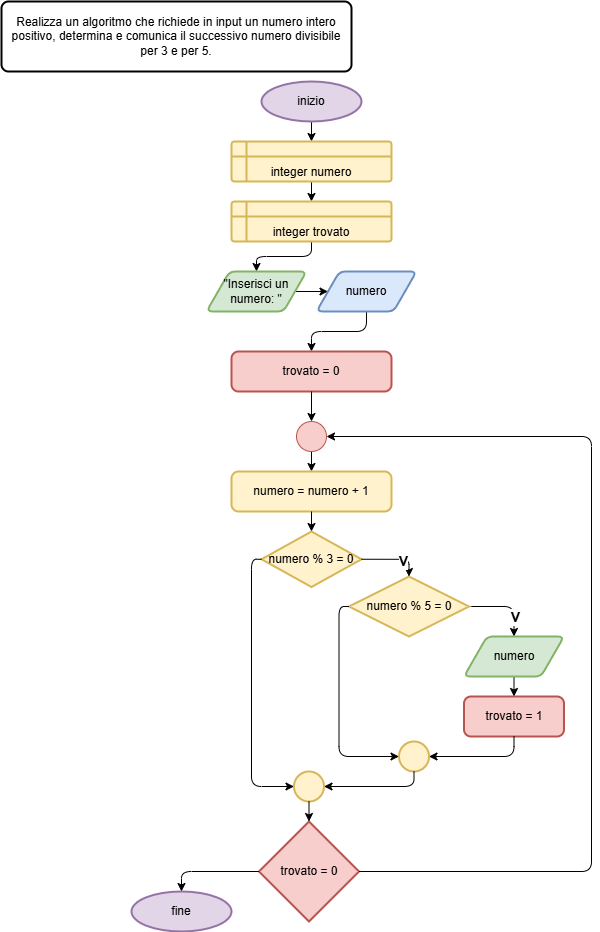

The diagram above was exported from draw.io. Its source (the exported page's mxGraphModel, read from the mxfile embedded in the PNG):
<mxGraphModel dx="1026" dy="533" grid="1" gridSize="10" guides="1" tooltips="1" connect="1" arrows="1" fold="1" page="1" pageScale="1" pageWidth="827" pageHeight="1169" math="0" shadow="0">
  <root>
    <mxCell id="0" />
    <mxCell id="1" parent="0" />
    <mxCell id="2" value="Realizza un algoritmo che richiede in input un numero intero positivo, determina e comunica il successivo numero divisibile per 3 e per 5." style="rounded=1;whiteSpace=wrap;html=1;absoluteArcSize=1;arcSize=14;strokeWidth=2;" vertex="1" parent="1">
      <mxGeometry x="10" y="10" width="350" height="70" as="geometry" />
    </mxCell>
    <mxCell id="6" style="edgeStyle=none;html=1;exitX=0.5;exitY=1;exitDx=0;exitDy=0;exitPerimeter=0;entryX=0.5;entryY=0;entryDx=0;entryDy=0;" edge="1" parent="1" source="3" target="4">
      <mxGeometry relative="1" as="geometry" />
    </mxCell>
    <mxCell id="3" value="inizio" style="strokeWidth=2;html=1;shape=mxgraph.flowchart.start_1;whiteSpace=wrap;fillColor=#e1d5e7;strokeColor=#9673a6;" vertex="1" parent="1">
      <mxGeometry x="270" y="90" width="100" height="40" as="geometry" />
    </mxCell>
    <mxCell id="7" style="edgeStyle=none;html=1;exitX=0.5;exitY=1;exitDx=0;exitDy=0;entryX=0.5;entryY=0;entryDx=0;entryDy=0;" edge="1" parent="1" source="4" target="5">
      <mxGeometry relative="1" as="geometry" />
    </mxCell>
    <mxCell id="4" value="integer numero" style="shape=internalStorage;whiteSpace=wrap;html=1;dx=15;dy=15;rounded=1;arcSize=8;strokeWidth=2;verticalAlign=bottom;fillColor=#fff2cc;strokeColor=#d6b656;" vertex="1" parent="1">
      <mxGeometry x="240" y="150" width="160" height="40" as="geometry" />
    </mxCell>
    <mxCell id="11" style="edgeStyle=orthogonalEdgeStyle;html=1;exitX=0.5;exitY=1;exitDx=0;exitDy=0;entryX=0.5;entryY=0;entryDx=0;entryDy=0;" edge="1" parent="1" source="5" target="9">
      <mxGeometry relative="1" as="geometry" />
    </mxCell>
    <mxCell id="5" value="integer trovato" style="shape=internalStorage;whiteSpace=wrap;html=1;dx=15;dy=15;rounded=1;arcSize=8;strokeWidth=2;verticalAlign=bottom;fillColor=#fff2cc;strokeColor=#d6b656;" vertex="1" parent="1">
      <mxGeometry x="240" y="210" width="160" height="40" as="geometry" />
    </mxCell>
    <mxCell id="12" style="edgeStyle=none;html=1;exitX=1;exitY=0.5;exitDx=0;exitDy=0;entryX=0;entryY=0.5;entryDx=0;entryDy=0;" edge="1" parent="1" source="9" target="10">
      <mxGeometry relative="1" as="geometry" />
    </mxCell>
    <mxCell id="9" value="&quot;Inserisci un numero: &quot;" style="shape=parallelogram;html=1;strokeWidth=2;perimeter=parallelogramPerimeter;whiteSpace=wrap;rounded=1;arcSize=12;size=0.23;fillColor=#d5e8d4;strokeColor=#82b366;" vertex="1" parent="1">
      <mxGeometry x="215" y="280" width="100" height="40" as="geometry" />
    </mxCell>
    <mxCell id="14" style="edgeStyle=orthogonalEdgeStyle;html=1;exitX=0.5;exitY=1;exitDx=0;exitDy=0;entryX=0.5;entryY=0;entryDx=0;entryDy=0;" edge="1" parent="1" source="10" target="13">
      <mxGeometry relative="1" as="geometry" />
    </mxCell>
    <mxCell id="10" value="numero" style="shape=parallelogram;html=1;strokeWidth=2;perimeter=parallelogramPerimeter;whiteSpace=wrap;rounded=1;arcSize=12;size=0.23;fillColor=#dae8fc;strokeColor=#6c8ebf;" vertex="1" parent="1">
      <mxGeometry x="325" y="280" width="100" height="40" as="geometry" />
    </mxCell>
    <mxCell id="13" value="trovato = 0" style="rounded=1;whiteSpace=wrap;html=1;absoluteArcSize=1;arcSize=14;strokeWidth=2;fillColor=#f8cecc;strokeColor=#b85450;" vertex="1" parent="1">
      <mxGeometry x="240" y="360" width="160" height="40" as="geometry" />
    </mxCell>
    <mxCell id="18" style="edgeStyle=none;html=1;exitX=0.5;exitY=1;exitDx=0;exitDy=0;exitPerimeter=0;entryX=0.5;entryY=0;entryDx=0;entryDy=0;" edge="1" parent="1" source="15" target="17">
      <mxGeometry relative="1" as="geometry" />
    </mxCell>
    <mxCell id="15" value="" style="verticalLabelPosition=bottom;verticalAlign=top;html=1;shape=mxgraph.flowchart.on-page_reference;fillColor=#f8cecc;strokeColor=#b85450;" vertex="1" parent="1">
      <mxGeometry x="305" y="430" width="30" height="30" as="geometry" />
    </mxCell>
    <mxCell id="16" style="edgeStyle=none;html=1;exitX=0.5;exitY=1;exitDx=0;exitDy=0;entryX=0.5;entryY=0;entryDx=0;entryDy=0;entryPerimeter=0;" edge="1" parent="1" source="13" target="15">
      <mxGeometry relative="1" as="geometry" />
    </mxCell>
    <mxCell id="17" value="numero = numero + 1" style="rounded=1;whiteSpace=wrap;html=1;absoluteArcSize=1;arcSize=14;strokeWidth=2;fillColor=#fff2cc;strokeColor=#d6b656;" vertex="1" parent="1">
      <mxGeometry x="240" y="480" width="160" height="40" as="geometry" />
    </mxCell>
    <mxCell id="19" value="numero % 3 = 0" style="strokeWidth=2;html=1;shape=mxgraph.flowchart.decision;whiteSpace=wrap;fillColor=#fff2cc;strokeColor=#d6b656;" vertex="1" parent="1">
      <mxGeometry x="270" y="540" width="100" height="55.5" as="geometry" />
    </mxCell>
    <mxCell id="20" style="edgeStyle=none;html=1;exitX=0.5;exitY=1;exitDx=0;exitDy=0;entryX=0.5;entryY=0;entryDx=0;entryDy=0;entryPerimeter=0;" edge="1" parent="1" source="17" target="19">
      <mxGeometry relative="1" as="geometry" />
    </mxCell>
    <mxCell id="25" style="edgeStyle=orthogonalEdgeStyle;html=1;exitX=1;exitY=0.5;exitDx=0;exitDy=0;exitPerimeter=0;entryX=0.5;entryY=0;entryDx=0;entryDy=0;" edge="1" parent="1" source="21" target="24">
      <mxGeometry relative="1" as="geometry" />
    </mxCell>
    <mxCell id="29" value="&lt;b&gt;&lt;font style=&quot;font-size: 14px;&quot;&gt;V&lt;/font&gt;&lt;/b&gt;" style="edgeLabel;html=1;align=center;verticalAlign=middle;resizable=0;points=[];" vertex="1" connectable="0" parent="25">
      <mxGeometry x="0.4683" y="1" relative="1" as="geometry">
        <mxPoint as="offset" />
      </mxGeometry>
    </mxCell>
    <mxCell id="21" value="numero % 5 = 0" style="strokeWidth=2;html=1;shape=mxgraph.flowchart.decision;whiteSpace=wrap;fillColor=#fff2cc;strokeColor=#d6b656;" vertex="1" parent="1">
      <mxGeometry x="357.5" y="585" width="120" height="60" as="geometry" />
    </mxCell>
    <mxCell id="22" style="edgeStyle=orthogonalEdgeStyle;html=1;exitX=1;exitY=0.5;exitDx=0;exitDy=0;exitPerimeter=0;entryX=0.5;entryY=0;entryDx=0;entryDy=0;entryPerimeter=0;" edge="1" parent="1" source="19" target="21">
      <mxGeometry relative="1" as="geometry" />
    </mxCell>
    <mxCell id="23" value="&lt;b&gt;&lt;font style=&quot;font-size: 14px;&quot;&gt;V&lt;/font&gt;&lt;/b&gt;" style="edgeLabel;html=1;align=center;verticalAlign=middle;resizable=0;points=[];" vertex="1" connectable="0" parent="22">
      <mxGeometry x="0.2851" y="-2" relative="1" as="geometry">
        <mxPoint as="offset" />
      </mxGeometry>
    </mxCell>
    <mxCell id="35" style="edgeStyle=none;html=1;exitX=0.5;exitY=1;exitDx=0;exitDy=0;entryX=0.5;entryY=0;entryDx=0;entryDy=0;" edge="1" parent="1" source="24" target="34">
      <mxGeometry relative="1" as="geometry" />
    </mxCell>
    <mxCell id="24" value="numero" style="shape=parallelogram;html=1;strokeWidth=2;perimeter=parallelogramPerimeter;whiteSpace=wrap;rounded=1;arcSize=12;size=0.23;fillColor=#d5e8d4;strokeColor=#82b366;" vertex="1" parent="1">
      <mxGeometry x="472.5" y="645" width="100" height="40" as="geometry" />
    </mxCell>
    <mxCell id="26" value="" style="strokeWidth=2;html=1;shape=mxgraph.flowchart.start_2;whiteSpace=wrap;fillColor=#fff2cc;strokeColor=#d6b656;" vertex="1" parent="1">
      <mxGeometry x="407.5" y="750" width="30" height="30" as="geometry" />
    </mxCell>
    <mxCell id="28" style="edgeStyle=orthogonalEdgeStyle;html=1;exitX=0;exitY=0.5;exitDx=0;exitDy=0;exitPerimeter=0;entryX=0;entryY=0.5;entryDx=0;entryDy=0;entryPerimeter=0;" edge="1" parent="1" source="21" target="26">
      <mxGeometry relative="1" as="geometry" />
    </mxCell>
    <mxCell id="30" value="" style="strokeWidth=2;html=1;shape=mxgraph.flowchart.start_2;whiteSpace=wrap;fillColor=#fff2cc;strokeColor=#d6b656;" vertex="1" parent="1">
      <mxGeometry x="302.5" y="780" width="30" height="30" as="geometry" />
    </mxCell>
    <mxCell id="31" style="edgeStyle=orthogonalEdgeStyle;html=1;exitX=0.5;exitY=1;exitDx=0;exitDy=0;exitPerimeter=0;entryX=1;entryY=0.5;entryDx=0;entryDy=0;entryPerimeter=0;" edge="1" parent="1" source="26" target="30">
      <mxGeometry relative="1" as="geometry">
        <mxPoint x="407.5" y="790" as="sourcePoint" />
      </mxGeometry>
    </mxCell>
    <mxCell id="32" style="edgeStyle=orthogonalEdgeStyle;html=1;exitX=0;exitY=0.5;exitDx=0;exitDy=0;exitPerimeter=0;entryX=0;entryY=0.5;entryDx=0;entryDy=0;entryPerimeter=0;" edge="1" parent="1" source="19" target="30">
      <mxGeometry relative="1" as="geometry" />
    </mxCell>
    <mxCell id="33" value="trovato = 0" style="strokeWidth=2;html=1;shape=mxgraph.flowchart.decision;whiteSpace=wrap;fillColor=#f8cecc;strokeColor=#b85450;" vertex="1" parent="1">
      <mxGeometry x="267.5" y="830" width="100" height="100" as="geometry" />
    </mxCell>
    <mxCell id="34" value="trovato = 1" style="rounded=1;whiteSpace=wrap;html=1;absoluteArcSize=1;arcSize=14;strokeWidth=2;fillColor=#f8cecc;strokeColor=#b85450;" vertex="1" parent="1">
      <mxGeometry x="472.5" y="705" width="100" height="40" as="geometry" />
    </mxCell>
    <mxCell id="36" style="edgeStyle=orthogonalEdgeStyle;html=1;exitX=0.5;exitY=1;exitDx=0;exitDy=0;entryX=1;entryY=0.5;entryDx=0;entryDy=0;entryPerimeter=0;" edge="1" parent="1" source="34" target="26">
      <mxGeometry relative="1" as="geometry" />
    </mxCell>
    <mxCell id="37" style="edgeStyle=none;html=1;exitX=0.5;exitY=1;exitDx=0;exitDy=0;exitPerimeter=0;entryX=0.5;entryY=0;entryDx=0;entryDy=0;entryPerimeter=0;" edge="1" parent="1" source="30" target="33">
      <mxGeometry relative="1" as="geometry" />
    </mxCell>
    <mxCell id="38" style="edgeStyle=orthogonalEdgeStyle;html=1;exitX=1;exitY=0.5;exitDx=0;exitDy=0;exitPerimeter=0;entryX=1;entryY=0.5;entryDx=0;entryDy=0;entryPerimeter=0;" edge="1" parent="1" source="33" target="15">
      <mxGeometry relative="1" as="geometry">
        <Array as="points">
          <mxPoint x="600" y="880" />
          <mxPoint x="600" y="445" />
        </Array>
      </mxGeometry>
    </mxCell>
    <mxCell id="39" value="fine" style="strokeWidth=2;html=1;shape=mxgraph.flowchart.start_1;whiteSpace=wrap;fillColor=#e1d5e7;strokeColor=#9673a6;" vertex="1" parent="1">
      <mxGeometry x="140" y="900" width="100" height="40" as="geometry" />
    </mxCell>
    <mxCell id="40" style="edgeStyle=orthogonalEdgeStyle;html=1;exitX=0;exitY=0.5;exitDx=0;exitDy=0;exitPerimeter=0;entryX=0.5;entryY=0;entryDx=0;entryDy=0;entryPerimeter=0;" edge="1" parent="1" source="33" target="39">
      <mxGeometry relative="1" as="geometry">
        <mxPoint x="177.49999999999977" y="919.9999999999998" as="targetPoint" />
      </mxGeometry>
    </mxCell>
  </root>
</mxGraphModel>